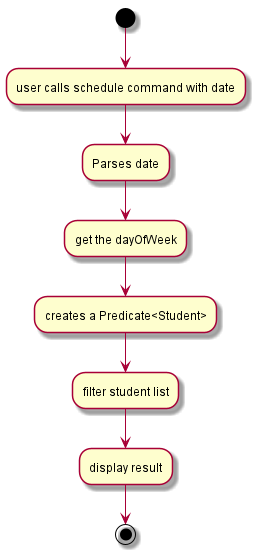

The diagram above was rendered by PlantUML. Its source (embedded in the PNG):
@startuml
(*) --> "user calls schedule command with date"
"user calls schedule command with date" --> "Parses date"
"Parses date" --> "get the dayOfWeek"
"get the dayOfWeek" --> "creates a Predicate<Student>"
"creates a Predicate<Student>" --> "filter student list"
"filter student list" --> "display result"
"display result" --> (*)
@enduml